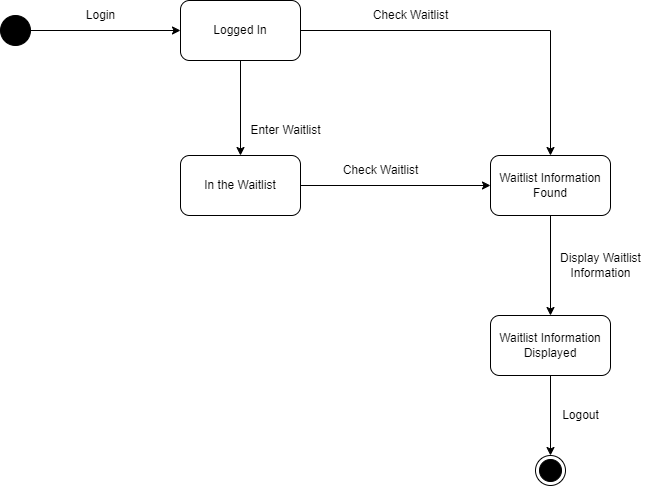

The diagram above was exported from draw.io. Its source (the exported page's mxGraphModel, read from the mxfile embedded in the PNG):
<mxGraphModel dx="1420" dy="804" grid="1" gridSize="10" guides="1" tooltips="1" connect="1" arrows="1" fold="1" page="1" pageScale="1" pageWidth="850" pageHeight="1100" math="0" shadow="0">
  <root>
    <mxCell id="0" />
    <mxCell id="1" parent="0" />
    <mxCell id="g5pCtLDesIJZ2-OjXXoa-2" style="edgeStyle=orthogonalEdgeStyle;rounded=0;orthogonalLoop=1;jettySize=auto;html=1;exitX=1;exitY=0.5;exitDx=0;exitDy=0;" parent="1" source="g5pCtLDesIJZ2-OjXXoa-3" target="g5pCtLDesIJZ2-OjXXoa-6" edge="1">
      <mxGeometry relative="1" as="geometry" />
    </mxCell>
    <mxCell id="g5pCtLDesIJZ2-OjXXoa-3" value="" style="ellipse;fillColor=strokeColor;html=1;" parent="1" vertex="1">
      <mxGeometry x="150" y="150" width="30" height="30" as="geometry" />
    </mxCell>
    <mxCell id="g5pCtLDesIJZ2-OjXXoa-4" value="" style="ellipse;html=1;shape=endState;fillColor=strokeColor;" parent="1" vertex="1">
      <mxGeometry x="685" y="590" width="30" height="30" as="geometry" />
    </mxCell>
    <mxCell id="g5pCtLDesIJZ2-OjXXoa-5" style="edgeStyle=orthogonalEdgeStyle;rounded=0;orthogonalLoop=1;jettySize=auto;html=1;" parent="1" source="g5pCtLDesIJZ2-OjXXoa-6" target="g5pCtLDesIJZ2-OjXXoa-8" edge="1">
      <mxGeometry relative="1" as="geometry" />
    </mxCell>
    <mxCell id="g5pCtLDesIJZ2-OjXXoa-22" style="edgeStyle=orthogonalEdgeStyle;rounded=0;orthogonalLoop=1;jettySize=auto;html=1;entryX=0.5;entryY=0;entryDx=0;entryDy=0;" parent="1" source="g5pCtLDesIJZ2-OjXXoa-6" target="g5pCtLDesIJZ2-OjXXoa-14" edge="1">
      <mxGeometry relative="1" as="geometry" />
    </mxCell>
    <mxCell id="g5pCtLDesIJZ2-OjXXoa-6" value="Logged In" style="rounded=1;whiteSpace=wrap;html=1;" parent="1" vertex="1">
      <mxGeometry x="330" y="135" width="120" height="60" as="geometry" />
    </mxCell>
    <mxCell id="g5pCtLDesIJZ2-OjXXoa-7" style="edgeStyle=orthogonalEdgeStyle;rounded=0;orthogonalLoop=1;jettySize=auto;html=1;entryX=0;entryY=0.5;entryDx=0;entryDy=0;" parent="1" source="g5pCtLDesIJZ2-OjXXoa-8" target="g5pCtLDesIJZ2-OjXXoa-14" edge="1">
      <mxGeometry relative="1" as="geometry" />
    </mxCell>
    <mxCell id="g5pCtLDesIJZ2-OjXXoa-8" value="In the Waitlist" style="rounded=1;whiteSpace=wrap;html=1;" parent="1" vertex="1">
      <mxGeometry x="330" y="290" width="120" height="60" as="geometry" />
    </mxCell>
    <mxCell id="g5pCtLDesIJZ2-OjXXoa-34" style="edgeStyle=orthogonalEdgeStyle;rounded=0;orthogonalLoop=1;jettySize=auto;html=1;" parent="1" source="g5pCtLDesIJZ2-OjXXoa-12" target="g5pCtLDesIJZ2-OjXXoa-4" edge="1">
      <mxGeometry relative="1" as="geometry" />
    </mxCell>
    <mxCell id="g5pCtLDesIJZ2-OjXXoa-12" value="Waitlist Information&lt;br&gt;Displayed" style="rounded=1;whiteSpace=wrap;html=1;" parent="1" vertex="1">
      <mxGeometry x="640" y="450" width="120" height="60" as="geometry" />
    </mxCell>
    <mxCell id="g5pCtLDesIJZ2-OjXXoa-13" style="edgeStyle=orthogonalEdgeStyle;rounded=0;orthogonalLoop=1;jettySize=auto;html=1;" parent="1" source="g5pCtLDesIJZ2-OjXXoa-14" target="g5pCtLDesIJZ2-OjXXoa-12" edge="1">
      <mxGeometry relative="1" as="geometry" />
    </mxCell>
    <mxCell id="g5pCtLDesIJZ2-OjXXoa-14" value="Waitlist Information&lt;br&gt;Found" style="rounded=1;whiteSpace=wrap;html=1;" parent="1" vertex="1">
      <mxGeometry x="640" y="290" width="120" height="60" as="geometry" />
    </mxCell>
    <mxCell id="g5pCtLDesIJZ2-OjXXoa-15" value="Login" style="text;html=1;align=center;verticalAlign=middle;resizable=0;points=[];autosize=1;strokeColor=none;fillColor=none;" parent="1" vertex="1">
      <mxGeometry x="225" y="135" width="50" height="30" as="geometry" />
    </mxCell>
    <mxCell id="g5pCtLDesIJZ2-OjXXoa-21" value="Enter Waitlist" style="text;html=1;align=center;verticalAlign=middle;resizable=0;points=[];autosize=1;strokeColor=none;fillColor=none;" parent="1" vertex="1">
      <mxGeometry x="390" y="250" width="90" height="30" as="geometry" />
    </mxCell>
    <mxCell id="g5pCtLDesIJZ2-OjXXoa-23" value="Check Waitlist" style="text;html=1;align=center;verticalAlign=middle;resizable=0;points=[];autosize=1;strokeColor=none;fillColor=none;" parent="1" vertex="1">
      <mxGeometry x="510" y="135" width="100" height="30" as="geometry" />
    </mxCell>
    <mxCell id="g5pCtLDesIJZ2-OjXXoa-24" value="Display Waitlist&lt;br&gt;Information" style="text;html=1;align=center;verticalAlign=middle;resizable=0;points=[];autosize=1;strokeColor=none;fillColor=none;" parent="1" vertex="1">
      <mxGeometry x="700" y="380" width="100" height="40" as="geometry" />
    </mxCell>
    <mxCell id="g5pCtLDesIJZ2-OjXXoa-33" value="Check Waitlist" style="text;html=1;align=center;verticalAlign=middle;resizable=0;points=[];autosize=1;strokeColor=none;fillColor=none;" parent="1" vertex="1">
      <mxGeometry x="480" y="290" width="100" height="30" as="geometry" />
    </mxCell>
    <mxCell id="g5pCtLDesIJZ2-OjXXoa-35" value="Logout" style="text;html=1;align=center;verticalAlign=middle;resizable=0;points=[];autosize=1;strokeColor=none;fillColor=none;" parent="1" vertex="1">
      <mxGeometry x="700" y="535" width="60" height="30" as="geometry" />
    </mxCell>
  </root>
</mxGraphModel>